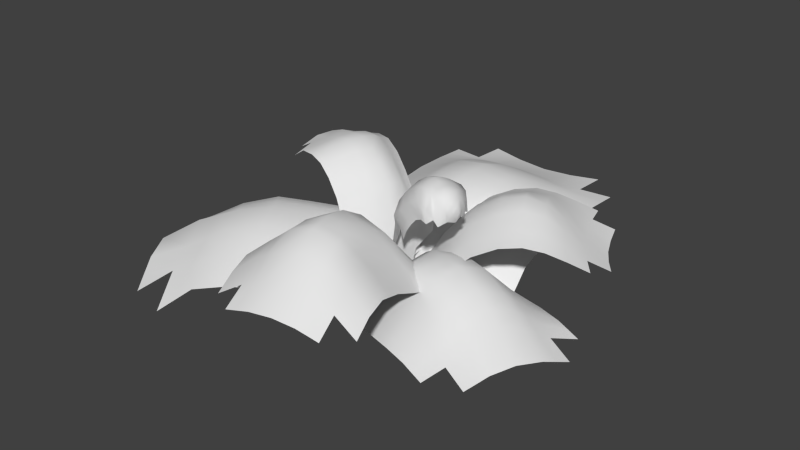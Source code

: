 # Source: obj_bush_01.blend  (saved by Blender 2.76.0; exported with 4.5.12 LTS)
import bpy
from mathutils import Matrix  # noqa: F401  (used for matrix-valued properties, if any)

bpy.ops.wm.read_factory_settings(use_empty=True)
scene = bpy.context.scene
scene.name = 'Scene'

# ---- collections
col_collection_5 = bpy.data.collections.new('Collection 5'); scene.collection.children.link(col_collection_5)

# ---- materials (node trees are filled in below, after node groups)
mat_mat_obj_bush_01 = bpy.data.materials.new('Mat_Obj_Bush_01')
mat_mat_obj_bush_01.alpha_threshold = 0.0
mat_mat_obj_bush_01.use_transparent_shadow = False
mat_mat_obj_bush_01.roughness = 0.5

# ---- material node trees

# ---- world
world_world = bpy.data.worlds.new('World'); scene.world = world_world
world_world.color = (0.05088, 0.05088, 0.05088)
world_world.use_sun_shadow = False
world_world.sun_shadow_jitter_overblur = 0.0
world_world.cycles.sampling_method = 'MANUAL'
world_world.cycles.sample_map_resolution = 256

# ---- meshes
me_plane = bpy.data.meshes.new('Plane')
me_plane.from_pydata([(0.0, -0.04506, -0.1025), (0.0, 1.793, 0.4252), (0.0, 0.6786, 0.7715), (0.5, 0.003734, 0.01024), (-0.5, 1.828, 0.4632), (-0.5, 0.003734, 0.06218), (0.5, 1.828, 0.4632), (0.0, 1.198, 0.6679), (0.0, 0.2614, 0.6113), (-0.5, 0.7582, 0.586), (0.5, 0.7582, 0.586), (0.5, 0.3354, 0.4569), (-0.5, 0.3354, 0.4738), (-0.5, 1.26, 0.554), (0.5, 1.26, 0.554), (-0.25, -0.03196, -0.008912), (0.25, 1.803, 0.4379), (0.0, 1.494, 0.5147), (0.0, 0.4587, 0.7296), (-0.75, 0.8344, 0.4525), (0.25, 0.7011, 0.7201), (0.25, -0.03196, -0.01498), (-0.25, 1.803, 0.4379), (0.0, 0.921, 0.7698), (0.0, 0.09865, 0.2801), (-0.25, 0.7011, 0.7201), (0.75, 0.8344, 0.4525), (0.5, 0.5384, 0.5428), (0.5, 0.1611, 0.2483), (0.25, 0.2817, 0.5653), (0.75, 0.4078, 0.3397), (-0.5, 0.5384, 0.5465), (-0.5, 0.1611, 0.3002), (-0.75, 0.4078, 0.3453), (-0.25, 0.2817, 0.5784), (-0.5, 1.543, 0.4779), (-0.5, 0.995, 0.6), (-0.75, 1.323, 0.4791), (-0.25, 1.215, 0.6353), (0.5, 1.543, 0.4779), (0.5, 0.995, 0.6), (0.25, 1.215, 0.6353), (0.75, 1.323, 0.4791), (0.75, 1.067, 0.4802), (0.25, 0.9413, 0.7233), (0.25, 1.507, 0.5031), (-0.25, 0.9413, 0.7233), (-0.75, 1.067, 0.4802), (-0.75, 1.592, 0.4664), (-0.25, 0.1155, 0.3313), (-0.75, 0.2236, 0.177), (-0.75, 0.6145, 0.409), (0.75, 0.2236, 0.1307), (0.25, 0.1155, 0.3155), (0.25, 0.4813, 0.676), (0.75, 0.6145, 0.409), (-0.25, 0.4813, 0.6809), (-0.25, 1.507, 0.5031), (0.75, 1.592, 0.4664), (0.05885, -0.003784, -0.05554), (1.365, -0.5995, 0.2854), (0.5539, -0.2954, 0.6673), (-0.06887, -0.3753, -0.03475), (1.552, -0.2555, 0.2166), (0.2556, 0.3352, -0.02887), (1.227, -0.9658, 0.2232), (0.9332, -0.4326, 0.5979), (0.2654, -0.1364, 0.5277), (0.7727, 0.03391, 0.4003), (0.4483, -0.6764, 0.4047), (0.1557, -0.5158, 0.2932), (0.4801, 0.1945, 0.2879), (1.139, -0.09994, 0.3775), (0.8146, -0.8102, 0.3785), (0.1493, 0.1697, 0.001585), (1.29, -0.7801, 0.2699), (1.151, -0.5056, 0.4465), (0.4002, -0.2168, 0.6242), (0.9078, 0.1868, 0.2417), (0.4888, -0.4803, 0.6047), (-0.01292, -0.1856, -0.07747), (1.453, -0.4249, 0.2638), (0.7289, -0.3655, 0.6752), (0.1566, -0.06325, 0.247), (0.651, -0.1251, 0.6022), (0.4213, -0.8786, 0.2442), (0.2946, -0.5977, 0.3632), (0.03809, -0.4407, 0.1398), (0.1988, -0.3207, 0.4702), (0.1261, -0.7166, 0.1478), (0.6189, 0.1126, 0.357), (0.3628, 0.2704, 0.133), (0.6127, 0.3488, 0.1426), (0.361, 0.03447, 0.4671), (1.346, -0.1719, 0.2726), (0.9435, -0.03471, 0.4184), (1.264, 0.05614, 0.2655), (1.026, -0.2612, 0.5292), (1.022, -0.8822, 0.2724), (0.6191, -0.745, 0.4197), (0.8638, -0.6164, 0.5363), (0.7775, -1.009, 0.2655), (0.5894, -0.9462, 0.2664), (0.6622, -0.5498, 0.6125), (1.078, -0.6905, 0.3892), (0.8244, -0.1947, 0.6111), (1.076, 0.1192, 0.2664), (1.462, -0.009857, 0.2317), (0.2494, 0.108, 0.2551), (0.4886, 0.4288, -0.01387), (0.7541, 0.2655, 0.1997), (0.001636, -0.6379, 0.0181), (0.08724, -0.2471, 0.2082), (0.3351, -0.4016, 0.5625), (0.2676, -0.8, 0.2051), (0.4973, -0.0465, 0.5591), (1.241, -0.3354, 0.3868), (0.9755, -1.075, 0.2369), (-0.003214, -0.05012, -0.1041), (-1.578, -0.9985, 0.3666), (-0.6232, -0.4234, 0.6717), (-0.2746, 0.2634, 0.02447), (-1.35, -1.445, 0.1916), (0.2129, -0.5036, 0.03197), (-1.836, -0.6802, 0.1723), (-1.068, -0.6913, 0.6449), (-0.2657, -0.2082, 0.5804), (-0.4335, -0.8928, 0.5727), (-0.9137, -0.149, 0.5363), (-0.551, 0.06803, 0.4438), (-0.0712, -0.6747, 0.4585), (-0.8637, -1.152, 0.5047), (-1.341, -0.418, 0.4806), (0.1145, -0.2711, -0.01269), (-1.709, -0.8093, 0.2708), (-1.322, -0.844, 0.5435), (-0.4348, -0.31, 0.6524), (-0.3698, -1.146, 0.4401), (-0.768, -0.2318, 0.6422), (-0.1386, 0.1421, -0.02832), (-1.457, -1.217, 0.341), (-0.8308, -0.5484, 0.6985), (-0.1263, -0.1243, 0.2732), (-0.5135, -0.6492, 0.6519), (-1.085, -0.04791, 0.4113), (-0.7255, -0.03487, 0.5031), (-0.4013, 0.1566, 0.2679), (-0.4078, -0.01812, 0.5495), (-0.7191, 0.1722, 0.3165), (-0.2451, -0.7794, 0.5356), (0.07812, -0.5848, 0.277), (-0.004279, -0.9262, 0.341), (-0.1542, -0.4329, 0.548), (-1.106, -1.298, 0.385), (-0.6363, -1.015, 0.5784), (-0.7883, -1.398, 0.395), (-0.9536, -0.9142, 0.6127), (-1.581, -0.5689, 0.3195), (-1.116, -0.2739, 0.5493), (-1.204, -0.5084, 0.5919), (-1.503, -0.2999, 0.3663), (-1.284, -0.1681, 0.4117), (-0.9729, -0.3584, 0.6636), (-1.452, -0.6669, 0.4466), (-0.7193, -0.7731, 0.6764), (-0.5694, -1.266, 0.4404), (-1.019, -1.537, 0.1948), (-0.0118, -0.3471, 0.3116), (0.1535, -0.8312, 0.1717), (-0.1814, -1.033, 0.4089), (-0.5613, 0.2672, 0.1463), (-0.264, 0.06326, 0.3077), (-0.5798, -0.1179, 0.6185), (-0.8962, 0.0655, 0.3802), (-0.3251, -0.5358, 0.6226), (-1.204, -1.065, 0.457), (-1.733, -0.4385, 0.166), (-0.01876, -0.04667, -0.09204), (1.281, 0.6352, 0.5592), (0.7547, 0.355, 0.9311), (0.217, -0.2772, 0.2443), (1.165, 0.9273, 0.581), (-0.05893, 0.2845, 0.2969), (1.456, 0.3736, 0.5769), (1.011, 0.4909, 0.7833), (0.4385, 0.1894, 0.7829), (0.6114, 0.634, 0.822), (0.9034, 0.08041, 0.8186), (0.5924, -0.08252, 0.6913), (0.302, 0.4719, 0.6986), (0.8827, 0.7776, 0.7368), (1.175, 0.2239, 0.7327), (-0.01146, 0.1327, 0.2076), (1.363, 0.5013, 0.5652), (1.139, 0.5596, 0.6577), (0.6083, 0.278, 0.9018), (0.5688, 0.7887, 0.784), (0.8263, 0.2161, 0.8938), (0.1246, -0.1491, 0.1677), (1.217, 0.7781, 0.5673), (0.8844, 0.4236, 0.8868), (0.2269, 0.07993, 0.512), (0.6799, 0.4927, 0.8943), (1.005, -0.04267, 0.7742), (0.7545, 0.002198, 0.7832), (0.393, -0.186, 0.4668), (0.5085, 0.04973, 0.7448), (0.6984, -0.2033, 0.6633), (0.4587, 0.5538, 0.7774), (0.1164, 0.3755, 0.5077), (0.2655, 0.6297, 0.6809), (0.3681, 0.3294, 0.76), (1.018, 0.8494, 0.6464), (0.7512, 0.7077, 0.8104), (0.8345, 0.9293, 0.7052), (0.9423, 0.6318, 0.7705), (1.31, 0.2957, 0.6424), (1.043, 0.1539, 0.8059), (1.088, 0.355, 0.7685), (1.272, 0.09868, 0.6991), (1.138, 0.02765, 0.7522), (0.9607, 0.2871, 0.8641), (1.219, 0.4246, 0.6526), (0.8149, 0.564, 0.8661), (0.7004, 0.8582, 0.7583), (0.9726, 1.003, 0.6425), (0.1676, 0.2255, 0.5213), (0.07952, 0.533, 0.5034), (0.4241, 0.7126, 0.7588), (0.4997, -0.3065, 0.4551), (0.3126, -0.05182, 0.517), (0.6741, 0.1362, 0.8504), (0.8605, -0.1186, 0.7497), (0.5344, 0.4162, 0.8673), (1.073, 0.7014, 0.6547), (1.41, 0.1719, 0.6364), (0.004676, -0.03746, -0.1255), (0.2557, -1.633, 0.6917), (0.1007, -0.9582, 1.078), (-0.3297, -0.1778, 0.1945), (0.605, -1.584, 0.6324), (0.3657, -0.05273, 0.1585), (-0.0931, -1.694, 0.6462), (0.1825, -1.299, 0.9715), (0.0631, -0.5856, 0.9299), (0.4383, -0.856, 0.785), (-0.2577, -0.9773, 0.828), (-0.2989, -0.5867, 0.6427), (0.3971, -0.4658, 0.6007), (0.5275, -1.244, 0.8389), (-0.1715, -1.349, 0.8398), (0.1917, -0.07527, 0.129), (0.08131, -1.662, 0.6816), (0.2287, -1.466, 0.842), (0.07941, -0.7797, 1.045), (0.6182, -0.8677, 0.6492), (-0.0772, -0.9716, 0.9982), (-0.1556, -0.1395, 0.1438), (0.4303, -1.607, 0.6745), (0.1355, -1.13, 1.06), (0.04196, -0.3518, 0.6419), (0.2719, -0.9167, 0.9921), (-0.426, -1.048, 0.7094), (-0.2826, -0.7805, 0.7454), (-0.3133, -0.3948, 0.4893), (-0.1149, -0.5988, 0.8538), (-0.4651, -0.6665, 0.5561), (0.4126, -0.6552, 0.6915), (0.3839, -0.276, 0.4534), (0.5783, -0.4823, 0.4853), (0.2327, -0.5365, 0.8277), (0.5706, -1.409, 0.7294), (0.4785, -1.057, 0.8553), (0.7038, -1.241, 0.6893), (0.3554, -1.269, 0.929), (-0.1284, -1.515, 0.7304), (-0.2192, -1.169, 0.8744), (0.006083, -1.323, 0.9322), (-0.3443, -1.401, 0.6967), (-0.3896, -1.229, 0.7346), (-0.04073, -1.153, 1.008), (0.04988, -1.488, 0.8039), (0.3085, -1.098, 1.004), (0.6572, -1.062, 0.7096), (0.7492, -1.408, 0.6143), (0.213, -0.3133, 0.5747), (0.5625, -0.2733, 0.3069), (0.5927, -0.6674, 0.557), (-0.4806, -0.4655, 0.3981), (-0.1356, -0.3705, 0.5871), (-0.09924, -0.7895, 0.955), (-0.4498, -0.8567, 0.6414), (0.2496, -0.7333, 0.9453), (0.3995, -1.436, 0.8045), (-0.2984, -1.571, 0.6283), (-0.02415, -0.07593, 0.07287), (-0.9274, 0.1967, 1.034), (-0.3797, 0.03136, 1.093), (0.001653, 0.1353, 0.3434), (-1.018, -0.04391, 0.9586), (-0.1223, -0.3143, 0.409), (-0.8952, 0.4045, 0.9482), (-0.6349, 0.1084, 1.124), (-0.1747, -0.0305, 0.9022), (-0.4929, -0.2025, 1.066), (-0.3754, 0.2364, 0.9952), (-0.1679, 0.1732, 0.7759), (-0.2852, -0.2652, 0.8577), (-0.7397, -0.128, 1.079), (-0.6248, 0.3062, 1.061), (-0.06765, -0.1968, 0.351), (-0.9004, 0.3115, 0.9902), (-0.7803, 0.1523, 1.095), (-0.2717, -0.001237, 1.017), (-0.5674, -0.314, 1.038), (-0.3567, 0.1524, 1.052), (0.002347, 0.04177, 0.3255), (-0.969, 0.0752, 1.024), (-0.4988, 0.06729, 1.141), (-0.09476, -0.05462, 0.6377), (-0.4278, -0.08813, 1.094), (-0.3957, 0.3362, 0.9642), (-0.2671, 0.2041, 0.8857), (-0.08261, 0.1467, 0.5872), (-0.1513, 0.08903, 0.8626), (-0.1861, 0.273, 0.7208), (-0.3849, -0.2351, 0.9776), (-0.1996, -0.291, 0.6354), (-0.3578, -0.3773, 0.8457), (-0.2218, -0.1503, 0.8817), (-0.8784, -0.08617, 1.037), (-0.6092, -0.1674, 1.105), (-0.8074, -0.2416, 1.046), (-0.6802, -0.01197, 1.115), (-0.7649, 0.3457, 1.002), (-0.4924, 0.2702, 1.069), (-0.6122, 0.2232, 1.104), (-0.6358, 0.4086, 1.021), (-0.5102, 0.3708, 1.025), (-0.4754, 0.1868, 1.119), (-0.7579, 0.2629, 1.053), (-0.5458, -0.05251, 1.138), (-0.6819, -0.2795, 1.061), (-0.9395, -0.2017, 0.9587), (-0.1401, -0.175, 0.6463), (-0.2673, -0.4046, 0.6483), (-0.4594, -0.3466, 0.9637), (-0.09566, 0.2457, 0.5427), (-0.07085, 0.06235, 0.6185), (-0.2485, 0.1201, 0.9735), (-0.2877, 0.3036, 0.8526), (-0.3198, -0.1207, 1.002), (-0.8238, 0.03137, 1.058), (-0.7678, 0.4485, 0.9394), (-0.2427, -0.1586, 0.1677), (-0.005895, -1.678, 0.6639), (-0.1674, -0.9744, 0.9131), (-0.2069, -0.5927, 0.7482), (-0.0827, -1.336, 0.886), (-0.1299, -1.161, 0.9414), (-0.03927, -1.502, 0.7671), (-0.2244, -0.3827, 0.5382), (-0.1909, -0.785, 0.8502), (0.5176, -1.595, 0.6535), (0.3551, -0.8863, 0.8885), (0.3149, -0.5011, 0.7142), (0.4415, -1.257, 0.884), (0.2787, -0.064, 0.1464), (0.3935, -1.078, 0.9295), (0.2985, -0.2946, 0.5141), (0.3311, -0.6942, 0.8184), (0.485, -1.423, 0.767), (0.1181, -1.044, 1.069), (0.4584, -0.9564, 0.8202), (-0.2384, -1.073, 0.8512), (-0.4078, -1.139, 0.722), (-0.05896, -1.062, 1.003), (0.2902, -1.008, 0.9979), (0.6377, -0.965, 0.6794), (-0.1487, -1.068, 0.9272), (0.3743, -0.982, 0.909), (0.07126, -0.6827, 0.9872), (-0.2908, -0.6836, 0.694), (0.4048, -0.5605, 0.6461), (0.5855, -0.5748, 0.5211), (-0.1071, -0.6942, 0.9044), (-0.4575, -0.7616, 0.5987), (0.2412, -0.6349, 0.8865), (-0.1989, -0.6889, 0.7992), (0.323, -0.5977, 0.7663), (1.042, -0.4691, 0.5222), (1.243, -0.1359, 0.325), (0.9182, -0.8462, 0.3254), (0.9711, -0.6534, 0.4628), (1.363, 0.02314, 0.2486), (1.133, -0.2983, 0.458), (0.8765, -1.042, 0.2512), (0.6414, -0.3305, 0.6713), (0.8581, -0.0004011, 0.4094), (0.5337, -0.7107, 0.4122), (0.5053, -0.9124, 0.2553), (0.5755, -0.515, 0.6086), (0.7377, -0.1599, 0.6067), (0.9919, 0.153, 0.254), (1.502, -0.3402, 0.2402), (0.7118, -0.04561, 0.5012), (0.4205, 0.1145, 0.3775), (1.083, -0.1806, 0.4533), (0.2024, 0.2524, 0.008714), (0.8839, -0.1147, 0.5148), (0.3061, 0.1892, 0.2027), (0.5581, 0.03303, 0.4581), (1.293, -0.2537, 0.3297), (1.188, -0.2171, 0.3915), (0.7979, -0.08016, 0.508), (-0.0409, -0.2804, -0.05429), (1.259, -0.8729, 0.2465), (0.4685, -0.5783, 0.5047), (0.1772, -0.4182, 0.3817), (0.8392, -0.7133, 0.4574), (0.6407, -0.6474, 0.5161), (1.05, -0.7864, 0.3308), (0.06267, -0.3439, 0.1693), (0.3148, -0.4997, 0.4628), (0.9446, -0.7498, 0.3941), (0.5546, -0.6129, 0.5104), (0.375, -0.01411, 0.02759), (0.375, 1.815, 0.4506), (0.375, 0.7297, 0.6531), (0.375, 0.3085, 0.5111), (0.375, 1.238, 0.5947), (0.375, 0.9681, 0.6616), (0.375, 1.525, 0.4905), (0.375, 0.1383, 0.2929), (0.375, 0.5098, 0.6094), (0.0, 0.7998, 0.7707), (-0.5, 0.8766, 0.593), (0.5, 0.8766, 0.593), (0.75, 0.9509, 0.4664), (0.25, 0.8212, 0.7217), (-0.25, 0.8212, 0.7217), (-0.75, 0.9509, 0.4664), (0.375, 0.8489, 0.6573), (-0.375, 1.815, 0.4506), (-0.375, 0.7297, 0.6531), (-0.375, 0.3085, 0.5261), (-0.375, 1.238, 0.5947), (-0.375, -0.01411, 0.05329), (-0.375, 0.9681, 0.6616), (-0.375, 0.1383, 0.3287), (-0.375, 0.5098, 0.6137), (-0.375, 1.525, 0.4905), (-0.375, 0.8489, 0.6573), (0.0, 1.346, 0.5913), (-0.5, 1.402, 0.5159), (0.5, 1.402, 0.5159), (0.25, 1.361, 0.5692), (-0.75, 1.457, 0.4728), (-0.25, 1.361, 0.5692), (0.75, 1.457, 0.4728), (0.375, 1.381, 0.5426), (-0.375, 1.381, 0.5426), (0.0, 0.3601, 0.6704), (0.5, 0.4369, 0.4998), (-0.5, 0.4369, 0.5102), (-0.75, 0.5112, 0.3771), (0.25, 0.3815, 0.6206), (0.75, 0.5112, 0.3743), (-0.25, 0.3815, 0.6296), (0.375, 0.4092, 0.5602), (-0.375, 0.4092, 0.5699), (-1.644, -0.9039, 0.3187), (-0.6956, -0.3276, 0.657), (-0.3368, -0.1132, 0.565), (-1.136, -0.5998, 0.6184), (-0.0709, 0.04598, -0.0893), (-0.9019, -0.4534, 0.6811), (-1.387, -0.7555, 0.495), (-0.1952, -0.0305, 0.2782), (-0.5073, -0.2139, 0.6354), (-1.404, -1.331, 0.2663), (-0.4735, -0.771, 0.6123), (-0.1127, -0.5538, 0.5033), (-0.9086, -1.033, 0.5587), (0.1637, -0.3873, 0.039), (-0.6778, -0.894, 0.6274), (0.03316, -0.466, 0.3076), (-0.2851, -0.6576, 0.5791), (-1.155, -1.181, 0.421), (-1.195, -0.7677, 0.5942), (-0.9846, -1.225, 0.4448), (-1.461, -0.4934, 0.4), (-1.328, -0.5876, 0.5192), (-0.9034, -1.468, 0.2949), (-1.079, -0.9896, 0.5348), (-1.618, -0.3692, 0.2662), (-1.262, -0.6777, 0.5567), (-1.032, -1.107, 0.4898), (-0.727, -0.4859, 0.6851), (-0.5349, -0.9539, 0.5755), (-1.015, -0.2115, 0.5428), (-1.184, -0.108, 0.4115), (-0.8704, -0.2951, 0.6529), (-0.6164, -0.7111, 0.6641), (-0.4696, -1.206, 0.4402), (-0.7987, -0.3905, 0.669), (-0.5756, -0.8325, 0.6198), (-0.008388, -0.06982, -0.02004), (0.6192, -0.269, 0.927), (0.2988, -0.188, 1.139), (0.0709, -0.2455, 0.549), (0.1766, 0.0503, 0.5932), (0.5193, -0.2728, 1.166), (0.1217, -0.1199, 0.9696), (0.3966, -0.01503, 1.058), (0.2865, -0.3662, 1.003), (0.1066, -0.2988, 0.83), (0.2175, 0.05387, 0.8782), (0.5903, -0.1117, 1.025), (0.4955, -0.4352, 1.038), (0.038, 0.03417, 0.4114), (0.5618, -0.3902, 0.9218), (0.6226, -0.316, 1.116), (0.2055, -0.1521, 1.071), (0.4912, -0.05544, 0.9352), (0.2705, -0.2935, 1.083), (-0.03282, -0.1727, 0.3777), (0.1464, -0.06846, 0.9527), (0.4017, -0.2276, 1.181), (0.05262, -0.09329, 0.7352), (0.3492, -0.08555, 1.107), (0.3588, -0.3702, 0.9008), (0.1947, -0.3314, 0.9165), (0.1333, -0.257, 0.7157), (0.0932, -0.224, 0.9152), (0.2458, -0.3267, 0.7662), (0.3033, 0.02087, 0.9814), (0.2167, 0.009837, 0.7238), (0.4098, -0.02412, 0.8586), (0.1712, -0.01706, 0.917), (0.608, -0.1551, 0.9188), (0.4975, -0.05385, 1.093), (0.5844, -0.0913, 0.9286), (0.5672, -0.1677, 1.124), (0.5433, -0.2211, 1.159), (0.3848, -0.404, 1.066), (0.4917, -0.3729, 1.132), (0.4882, -0.42, 0.9323), (0.4205, -0.3939, 0.9345), (0.3732, -0.3317, 1.143), (0.6112, -0.3795, 1.039), (0.4512, -0.1248, 1.146), (0.5357, -0.07254, 0.9413), (0.1028, 0.008642, 0.709), (0.3747, -0.0106, 0.7799), (0.4493, -0.0393, 0.9056), (0.197, -0.3079, 0.6677), (0.03169, -0.1955, 0.7031), (0.177, -0.2578, 1.013), (0.3006, -0.3478, 0.8391), (0.2559, -0.04964, 1.025), (0.6435, -0.2063, 1.042), (0.5758, -0.2955, 1.156), (0.5807, -0.1498, 0.952), (0.523, -0.3896, 0.9611), (0.5618, -0.3869, 1.095), (0.01481, -0.01782, 0.148), (0.6207, -0.1845, 1.08), (0.6196, -0.2679, 0.9272), (0.4605, -0.2502, 1.174), (0.5539, -0.07798, 1.073), (0.4413, -0.4238, 1.056), (0.4544, -0.4069, 0.9334), (0.4325, -0.3523, 1.137), (0.5092, -0.1471, 1.136), (0.5601, -0.08192, 0.9343), (0.6796, -0.3183, 1.036), (0.324, -0.1368, 1.132), (0.4265, -0.1762, 1.172), (0.6045, -0.3431, 0.9536), (0.6194, -0.2101, 0.9586), (0.07661, -0.0416, 0.7308), (0.2307, -0.1009, 1.057), (0.6297, -0.2514, 1.102), (0.6194, -0.2685, 0.9271), (0.5985, -0.2433, 1.143), (0.4849, -0.1987, 1.164), (0.6497, -0.2501, 1.007), (0.2847, -0.2408, 1.113), (0.1074, -0.1719, 0.945), (0.5055, -0.3228, 1.155), (-0.02396, -0.121, 0.1284), (0.3875, -0.2796, 1.165), (0.6116, -0.3548, 1.094), (0.03821, -0.1442, 0.7203), (0.1913, -0.205, 1.045), (0.5696, -0.3414, 1.144), (0.4465, -0.3012, 1.158), (0.6347, -0.3279, 0.9965), (0.6609, -0.3194, 1.077), (0.61, -0.3618, 0.9985), (0.6315, -0.2082, 1.003), (0.6426, -0.2514, 1.058), (0.6297, -0.3429, 1.05)], [], [(57, 17, 1, 22), (56, 18, 2, 25), (434, 27, 10, 428), (433, 28, 11, 429), (51, 31, 9, 19), (50, 32, 12, 33), (49, 24, 8, 34), (47, 36, 13, 37), (46, 23, 7, 38), (432, 39, 6, 427), (431, 40, 14, 430), (40, 43, 42, 14), (437, 438, 43, 40), (23, 44, 41, 7), (435, 439, 44, 23), (442, 437, 40, 431), (17, 45, 16, 1), (453, 456, 45, 17), (460, 455, 39, 432), (448, 46, 38, 446), (452, 440, 46, 448), (440, 435, 23, 46), (441, 436, 36, 47), (457, 454, 35, 48), (449, 49, 34, 445), (447, 15, 49, 449), (15, 0, 24, 49), (465, 464, 31, 51), (28, 52, 30, 11), (24, 53, 29, 8), (0, 21, 53, 24), (426, 3, 28, 433), (18, 54, 20, 2), (462, 466, 54, 18), (469, 463, 27, 434), (27, 55, 26, 10), (463, 467, 55, 27), (450, 56, 25, 444), (470, 468, 56, 450), (468, 462, 18, 56), (451, 57, 22, 443), (461, 458, 57, 451), (458, 453, 17, 57), (455, 459, 58, 39), (116, 76, 60, 81), (115, 77, 61, 84), (423, 86, 69, 417), (422, 87, 70, 418), (110, 90, 68, 78), (109, 91, 71, 92), (108, 83, 67, 93), (106, 95, 72, 96), (105, 82, 66, 97), (421, 98, 65, 416), (420, 99, 73, 419), (99, 102, 101, 73), (399, 400, 102, 99), (82, 103, 100, 66), (397, 401, 103, 82), (425, 399, 99, 420), (76, 104, 75, 60), (390, 393, 104, 76), (424, 392, 98, 421), (409, 105, 97, 407), (414, 402, 105, 409), (402, 397, 82, 105), (403, 398, 95, 106), (394, 391, 94, 107), (410, 108, 93, 406), (408, 74, 108, 410), (74, 59, 83, 108), (92, 71, 90, 110), (87, 111, 89, 70), (83, 112, 88, 67), (59, 80, 112, 83), (415, 62, 87, 422), (77, 113, 79, 61), (67, 88, 113, 77), (418, 70, 86, 423), (86, 114, 85, 69), (70, 89, 114, 86), (411, 115, 84, 405), (406, 93, 115, 411), (93, 67, 77, 115), (412, 116, 81, 404), (413, 395, 116, 412), (395, 390, 76, 116), (392, 396, 117, 98), (175, 135, 119, 140), (174, 136, 120, 143), (172, 145, 128, 138), (171, 146, 129, 147), (169, 149, 127, 137), (168, 150, 130, 151), (167, 142, 126, 152), (165, 154, 131, 155), (164, 141, 125, 156), (163, 157, 124, 134), (162, 158, 132, 159), (158, 161, 160, 132), (500, 501, 161, 158), (476, 162, 159, 474), (505, 502, 162, 476), (502, 500, 158, 162), (477, 163, 134, 471), (496, 492, 163, 477), (492, 491, 157, 163), (485, 164, 156, 483), (506, 503, 164, 485), (503, 498, 141, 164), (504, 499, 154, 165), (493, 490, 153, 166), (486, 167, 152, 482), (484, 133, 167, 486), (133, 118, 142, 167), (151, 130, 149, 169), (146, 170, 148, 129), (478, 171, 147, 473), (475, 139, 171, 478), (139, 121, 146, 171), (479, 172, 138, 472), (473, 147, 172, 479), (147, 129, 145, 172), (145, 173, 144, 128), (129, 148, 173, 145), (487, 174, 143, 481), (482, 152, 174, 487), (152, 126, 136, 174), (488, 175, 140, 480), (497, 494, 175, 488), (494, 489, 135, 175), (491, 495, 176, 157), (234, 194, 178, 199), (233, 195, 179, 202), (231, 204, 187, 197), (230, 205, 188, 206), (228, 208, 186, 196), (227, 209, 189, 210), (226, 201, 185, 211), (224, 213, 190, 214), (223, 200, 184, 215), (222, 216, 183, 193), (221, 217, 191, 218), (217, 220, 219, 191), (187, 203, 220, 217), (200, 221, 218, 184), (179, 197, 221, 200), (197, 187, 217, 221), (194, 222, 193, 178), (184, 218, 222, 194), (218, 191, 216, 222), (213, 223, 215, 190), (186, 202, 223, 213), (202, 179, 200, 223), (196, 186, 213, 224), (214, 190, 212, 225), (209, 226, 211, 189), (182, 192, 226, 209), (192, 177, 201, 226), (210, 189, 208, 228), (205, 229, 207, 188), (201, 230, 206, 185), (177, 198, 230, 201), (198, 180, 205, 230), (195, 231, 197, 179), (185, 206, 231, 195), (206, 188, 204, 231), (204, 232, 203, 187), (188, 207, 232, 204), (208, 233, 202, 186), (189, 211, 233, 208), (211, 185, 195, 233), (212, 234, 199, 181), (190, 215, 234, 212), (215, 184, 194, 234), (191, 219, 235, 216), (293, 253, 237, 258), (292, 254, 238, 261), (362, 263, 246, 356), (361, 264, 247, 357), (287, 267, 245, 255), (286, 268, 248, 269), (285, 260, 244, 270), (283, 272, 249, 273), (282, 259, 243, 274), (360, 275, 242, 355), (359, 276, 250, 358), (276, 279, 278, 250), (374, 375, 279, 276), (259, 280, 277, 243), (372, 376, 280, 259), (379, 374, 276, 359), (253, 281, 252, 237), (243, 277, 281, 253), (358, 250, 275, 360), (368, 282, 274, 366), (380, 377, 282, 368), (377, 372, 259, 282), (378, 373, 272, 283), (273, 249, 271, 284), (369, 285, 270, 365), (367, 251, 285, 369), (251, 236, 260, 285), (384, 383, 267, 287), (264, 288, 266, 247), (260, 289, 265, 244), (236, 257, 289, 260), (354, 239, 264, 361), (254, 290, 256, 238), (381, 385, 290, 254), (388, 382, 263, 362), (263, 291, 262, 246), (382, 386, 291, 263), (370, 292, 261, 364), (389, 387, 292, 370), (387, 381, 254, 292), (371, 293, 258, 363), (366, 274, 293, 371), (274, 243, 253, 293), (250, 278, 294, 275), (352, 312, 296, 317), (351, 313, 297, 320), (349, 322, 305, 315), (348, 323, 306, 324), (346, 326, 304, 314), (345, 327, 307, 328), (344, 319, 303, 329), (342, 331, 308, 332), (341, 318, 302, 333), (340, 334, 301, 311), (339, 335, 309, 336), (335, 338, 337, 309), (305, 321, 338, 335), (318, 339, 336, 302), (297, 315, 339, 318), (315, 305, 335, 339), (312, 340, 311, 296), (302, 336, 340, 312), (336, 309, 334, 340), (331, 341, 333, 308), (304, 320, 341, 331), (320, 297, 318, 341), (314, 304, 331, 342), (332, 308, 330, 343), (327, 344, 329, 307), (300, 310, 344, 327), (310, 295, 319, 344), (328, 307, 326, 346), (323, 347, 325, 306), (319, 348, 324, 303), (295, 316, 348, 319), (316, 298, 323, 348), (313, 349, 315, 297), (303, 324, 349, 313), (324, 306, 322, 349), (322, 350, 321, 305), (306, 325, 350, 322), (326, 351, 320, 304), (307, 329, 351, 326), (329, 303, 313, 351), (330, 352, 317, 299), (308, 333, 352, 330), (333, 302, 312, 352), (309, 337, 353, 334), (385, 388, 362, 290), (257, 354, 361, 289), (277, 358, 360, 281), (376, 379, 359, 280), (280, 359, 358, 277), (281, 360, 355, 252), (289, 361, 357, 265), (290, 362, 356, 256), (249, 366, 371, 271), (271, 371, 363, 240), (383, 389, 370, 267), (267, 370, 364, 245), (241, 367, 369, 268), (268, 369, 365, 248), (373, 380, 368, 272), (272, 368, 366, 249), (245, 364, 380, 373), (256, 356, 379, 376), (255, 245, 373, 378), (261, 238, 372, 377), (364, 261, 377, 380), (356, 246, 374, 379), (238, 256, 376, 372), (246, 262, 375, 374), (248, 365, 389, 383), (265, 357, 388, 385), (270, 244, 381, 387), (365, 270, 387, 389), (247, 266, 386, 382), (357, 247, 382, 388), (244, 265, 385, 381), (269, 248, 383, 384), (73, 101, 396, 392), (97, 66, 390, 395), (407, 97, 395, 413), (96, 72, 391, 394), (419, 73, 392, 424), (66, 100, 393, 390), (78, 68, 398, 403), (84, 61, 397, 402), (405, 84, 402, 414), (417, 69, 399, 425), (61, 79, 401, 397), (69, 85, 400, 399), (68, 405, 414, 398), (72, 407, 413, 391), (391, 413, 412, 94), (94, 412, 404, 63), (71, 406, 411, 90), (90, 411, 405, 68), (64, 408, 410, 91), (91, 410, 406, 71), (398, 414, 409, 95), (95, 409, 407, 72), (79, 417, 425, 401), (100, 419, 424, 393), (88, 418, 423, 113), (80, 415, 422, 112), (393, 424, 421, 104), (401, 425, 420, 103), (103, 420, 419, 100), (104, 421, 416, 75), (112, 422, 418, 88), (113, 423, 417, 79), (466, 469, 434, 54), (21, 426, 433, 53), (456, 460, 432, 45), (439, 442, 431, 44), (44, 431, 430, 41), (45, 432, 427, 16), (53, 433, 429, 29), (54, 434, 428, 20), (20, 428, 442, 439), (19, 9, 436, 441), (25, 2, 435, 440), (444, 25, 440, 452), (428, 10, 437, 442), (2, 20, 439, 435), (10, 26, 438, 437), (9, 444, 452, 436), (454, 461, 451, 35), (35, 451, 443, 4), (464, 470, 450, 31), (31, 450, 444, 9), (5, 447, 449, 32), (32, 449, 445, 12), (436, 452, 448, 36), (36, 448, 446, 13), (13, 446, 461, 454), (41, 430, 460, 456), (14, 42, 459, 455), (38, 7, 453, 458), (446, 38, 458, 461), (37, 13, 454, 457), (430, 14, 455, 460), (7, 41, 456, 453), (12, 445, 470, 464), (29, 429, 469, 466), (34, 8, 462, 468), (445, 34, 468, 470), (11, 30, 467, 463), (429, 11, 463, 469), (8, 29, 466, 462), (33, 12, 464, 465), (126, 473, 479, 136), (136, 479, 472, 120), (118, 475, 478, 142), (142, 478, 473, 126), (489, 496, 477, 135), (135, 477, 471, 119), (498, 505, 476, 141), (141, 476, 474, 125), (490, 497, 488, 153), (153, 488, 480, 122), (130, 482, 487, 149), (149, 487, 481, 127), (123, 484, 486, 150), (150, 486, 482, 130), (499, 506, 485, 154), (154, 485, 483, 131), (131, 483, 497, 490), (125, 474, 496, 489), (132, 160, 495, 491), (156, 125, 489, 494), (483, 156, 494, 497), (155, 131, 490, 493), (159, 132, 491, 492), (474, 159, 492, 496), (127, 481, 506, 499), (120, 472, 505, 498), (137, 127, 499, 504), (143, 120, 498, 503), (481, 143, 503, 506), (138, 128, 500, 502), (472, 138, 502, 505), (128, 144, 501, 500), (601, 602, 587, 580), (582, 523, 509, 577), (558, 532, 515, 525), (557, 533, 516, 534), (555, 536, 514, 524), (554, 537, 517, 538), (581, 529, 513, 527), (575, 570, 518, 542), (586, 569, 512, 544), (573, 571, 519, 546), (571, 572, 547, 519), (515, 531, 548, 545), (597, 573, 546, 590), (588, 525, 549, 592), (525, 515, 545, 549), (576, 598, 579, 508), (596, 565, 550, 593), (540, 561, 601, 580), (570, 574, 543, 518), (514, 530, 551, 541), (577, 509, 528, 578), (524, 514, 541, 552), (537, 553, 539, 517), (511, 520, 553, 537), (566, 507, 529, 581), (538, 517, 536, 555), (533, 556, 535, 516), (594, 557, 534, 589), (591, 526, 557, 594), (526, 510, 533, 557), (595, 558, 525, 588), (589, 534, 558, 595), (534, 516, 532, 558), (532, 559, 531, 515), (516, 535, 559, 532), (536, 560, 530, 514), (517, 539, 560, 536), (527, 513, 523, 582), (563, 567, 561, 540), (585, 562, 522, 583), (519, 547, 564), (544, 512, 562, 585), (518, 543, 567, 563), (580, 587, 584, 568), (546, 519, 564, 565), (590, 546, 565, 596), (541, 551, 574, 570), (592, 549, 573, 597), (545, 548, 572, 571), (549, 545, 571, 573), (578, 528, 569, 586), (552, 541, 570, 575), (542, 518, 563), (603, 600, 579, 598), (550, 521, 579, 600), (602, 599, 576, 587), (587, 576, 508, 584), (565, 564, 521, 550), (551, 578, 586, 574), (543, 544, 585, 567), (567, 585, 583, 561), (539, 527, 582, 560), (520, 566, 581, 553), (530, 577, 578, 551), (574, 586, 544, 543), (553, 581, 527, 539), (560, 582, 577, 530), (599, 603, 598, 576), (528, 592, 597, 569), (512, 590, 596, 562), (513, 589, 595, 523), (523, 595, 588, 509), (507, 591, 594, 529), (529, 594, 589, 513), (562, 596, 593, 522), (509, 588, 592, 528), (569, 597, 590, 512), (522, 593, 603, 599), (583, 522, 599, 602), (593, 550, 600, 603), (561, 583, 602, 601)])
me_plane.polygons.foreach_set('use_smooth', [True] * 481)
_uv = me_plane.uv_layers.new(name='UVMap')
_uv.uv.foreach_set('vector', [0.375, 0.8749, 0.5, 0.8749, 0.5, 0.9999, 0.375, 0.9999, 0.375, 0.375, 0.5, 0.375, 0.5, 0.5, 0.375, 0.5, 0.6875, 0.375, 0.75, 0.375, 0.75, 0.5, 0.6875, 0.5, 0.6875, 0.1251, 0.75, 0.1251, 0.75, 0.25, 0.6875, 0.25, 0.1251, 0.375, 0.2501, 0.375, 0.2501, 0.5, 0.1251, 0.5, 0.1251, 0.1251, 0.2501, 0.1251, 0.2501, 0.25, 0.1251, 0.25, 0.375, 0.1251, 0.5, 0.1251, 0.5, 0.25, 0.375, 0.25, 0.1251, 0.625, 0.2501, 0.625, 0.2501, 0.75, 0.1251, 0.75, 0.375, 0.625, 0.5, 0.625, 0.5, 0.75, 0.375, 0.75, 0.6875, 0.8749, 0.75, 0.8749, 0.75, 0.9999, 0.6875, 0.9999, 0.6875, 0.625, 0.75, 0.625, 0.75, 0.75, 0.6875, 0.75, 0.75, 0.625, 0.8749, 0.625, 0.8749, 0.75, 0.75, 0.75, 0.75, 0.5625, 0.8749, 0.5625, 0.8749, 0.625, 0.75, 0.625, 0.5, 0.625, 0.625, 0.625, 0.625, 0.75, 0.5, 0.75, 0.5, 0.5625, 0.625, 0.5625, 0.625, 0.625, 0.5, 0.625, 0.6875, 0.5625, 0.75, 0.5625, 0.75, 0.625, 0.6875, 0.625, 0.5, 0.8749, 0.625, 0.8749, 0.625, 0.9999, 0.5, 0.9999, 0.5, 0.8124, 0.625, 0.8124, 0.625, 0.8749, 0.5, 0.8749, 0.6875, 0.8124, 0.75, 0.8124, 0.75, 0.8749, 0.6875, 0.8749, 0.3125, 0.625, 0.375, 0.625, 0.375, 0.75, 0.3125, 0.75, 0.3125, 0.5625, 0.375, 0.5625, 0.375, 0.625, 0.3125, 0.625, 0.375, 0.5625, 0.5, 0.5625, 0.5, 0.625, 0.375, 0.625, 0.1251, 0.5625, 0.2501, 0.5625, 0.2501, 0.625, 0.1251, 0.625, 0.1251, 0.8124, 0.2501, 0.8124, 0.2501, 0.8749, 0.1251, 0.8749, 0.3125, 0.1251, 0.375, 0.1251, 0.375, 0.25, 0.3125, 0.25, 0.3125, 9.998e-05, 0.375, 9.998e-05, 0.375, 0.1251, 0.3125, 0.1251, 0.375, 9.998e-05, 0.5, 9.998e-05, 0.5, 0.1251, 0.375, 0.1251, 0.1251, 0.3125, 0.2501, 0.3125, 0.2501, 0.375, 0.1251, 0.375, 0.75, 0.1251, 0.8749, 0.1251, 0.8749, 0.25, 0.75, 0.25, 0.5, 0.1251, 0.625, 0.1251, 0.625, 0.25, 0.5, 0.25, 0.5, 9.998e-05, 0.625, 9.998e-05, 0.625, 0.1251, 0.5, 0.1251, 0.6875, 9.998e-05, 0.75, 9.998e-05, 0.75, 0.1251, 0.6875, 0.1251, 0.5, 0.375, 0.625, 0.375, 0.625, 0.5, 0.5, 0.5, 0.5, 0.3125, 0.625, 0.3125, 0.625, 0.375, 0.5, 0.375, 0.6875, 0.3125, 0.75, 0.3125, 0.75, 0.375, 0.6875, 0.375, 0.75, 0.375, 0.8749, 0.375, 0.8749, 0.5, 0.75, 0.5, 0.75, 0.3125, 0.8749, 0.3125, 0.8749, 0.375, 0.75, 0.375, 0.3125, 0.375, 0.375, 0.375, 0.375, 0.5, 0.3125, 0.5, 0.3125, 0.3125, 0.375, 0.3125, 0.375, 0.375, 0.3125, 0.375, 0.375, 0.3125, 0.5, 0.3125, 0.5, 0.375, 0.375, 0.375, 0.3125, 0.8749, 0.375, 0.8749, 0.375, 0.9999, 0.3125, 0.9999, 0.3125, 0.8124, 0.375, 0.8124, 0.375, 0.8749, 0.3125, 0.8749, 0.375, 0.8124, 0.5, 0.8124, 0.5, 0.8749, 0.375, 0.8749, 0.75, 0.8124, 0.8749, 0.8124, 0.8749, 0.8749, 0.75, 0.8749, 0.375, 0.8749, 0.5, 0.8749, 0.5, 0.9999, 0.375, 0.9999, 0.375, 0.375, 0.5, 0.375, 0.5, 0.5, 0.375, 0.5, 0.6875, 0.375, 0.75, 0.375, 0.75, 0.5, 0.6875, 0.5, 0.6875, 0.1251, 0.75, 0.1251, 0.75, 0.25, 0.6875, 0.25, 0.1251, 0.375, 0.2501, 0.375, 0.2501, 0.5, 0.1251, 0.5, 0.1251, 0.1251, 0.2501, 0.1251, 0.2501, 0.25, 0.1251, 0.25, 0.375, 0.1251, 0.5, 0.1251, 0.5, 0.25, 0.375, 0.25, 0.1251, 0.625, 0.2501, 0.625, 0.2501, 0.75, 0.1251, 0.75, 0.375, 0.625, 0.5, 0.625, 0.5, 0.75, 0.375, 0.75, 0.6875, 0.8749, 0.75, 0.8749, 0.75, 0.9999, 0.6875, 0.9999, 0.6875, 0.625, 0.75, 0.625, 0.75, 0.75, 0.6875, 0.75, 0.75, 0.625, 0.8749, 0.625, 0.8749, 0.75, 0.75, 0.75, 0.75, 0.5625, 0.8749, 0.5625, 0.8749, 0.625, 0.75, 0.625, 0.5, 0.625, 0.625, 0.625, 0.625, 0.75, 0.5, 0.75, 0.5, 0.5625, 0.625, 0.5625, 0.625, 0.625, 0.5, 0.625, 0.6875, 0.5625, 0.75, 0.5625, 0.75, 0.625, 0.6875, 0.625, 0.5, 0.8749, 0.625, 0.8749, 0.625, 0.9999, 0.5, 0.9999, 0.5, 0.8124, 0.625, 0.8124, 0.625, 0.8749, 0.5, 0.8749, 0.6875, 0.8124, 0.75, 0.8124, 0.75, 0.8749, 0.6875, 0.8749, 0.3125, 0.625, 0.375, 0.625, 0.375, 0.75, 0.3125, 0.75, 0.3125, 0.5625, 0.375, 0.5625, 0.375, 0.625, 0.3125, 0.625, 0.375, 0.5625, 0.5, 0.5625, 0.5, 0.625, 0.375, 0.625, 0.1251, 0.5625, 0.2501, 0.5625, 0.2501, 0.625, 0.1251, 0.625, 0.1251, 0.8124, 0.2501, 0.8124, 0.2501, 0.8749, 0.1251, 0.8749, 0.3125, 0.1251, 0.375, 0.1251, 0.375, 0.25, 0.3125, 0.25, 0.3125, 9.998e-05, 0.375, 9.998e-05, 0.375, 0.1251, 0.3125, 0.1251, 0.375, 9.998e-05, 0.5, 9.998e-05, 0.5, 0.1251, 0.375, 0.1251, 0.1251, 0.25, 0.2501, 0.25, 0.2501, 0.375, 0.1251, 0.375, 0.75, 0.1251, 0.8749, 0.1251, 0.8749, 0.25, 0.75, 0.25, 0.5, 0.1251, 0.625, 0.1251, 0.625, 0.25, 0.5, 0.25, 0.5, 9.998e-05, 0.625, 9.998e-05, 0.625, 0.1251, 0.5, 0.1251, 0.6875, 9.998e-05, 0.75, 9.998e-05, 0.75, 0.1251, 0.6875, 0.1251, 0.5, 0.375, 0.625, 0.375, 0.625, 0.5, 0.5, 0.5, 0.5, 0.25, 0.625, 0.25, 0.625, 0.375, 0.5, 0.375, 0.6875, 0.25, 0.75, 0.25, 0.75, 0.375, 0.6875, 0.375, 0.75, 0.375, 0.8749, 0.375, 0.8749, 0.5, 0.75, 0.5, 0.75, 0.25, 0.8749, 0.25, 0.8749, 0.375, 0.75, 0.375, 0.3125, 0.375, 0.375, 0.375, 0.375, 0.5, 0.3125, 0.5, 0.3125, 0.25, 0.375, 0.25, 0.375, 0.375, 0.3125, 0.375, 0.375, 0.25, 0.5, 0.25, 0.5, 0.375, 0.375, 0.375, 0.3125, 0.8749, 0.375, 0.8749, 0.375, 0.9999, 0.3125, 0.9999, 0.3125, 0.8124, 0.375, 0.8124, 0.375, 0.8749, 0.3125, 0.8749, 0.375, 0.8124, 0.5, 0.8124, 0.5, 0.8749, 0.375, 0.8749, 0.75, 0.8124, 0.8749, 0.8124, 0.8749, 0.8749, 0.75, 0.8749, 0.375, 0.8749, 0.5, 0.8749, 0.5, 0.9999, 0.375, 0.9999, 0.375, 0.375, 0.5, 0.375, 0.5, 0.5, 0.375, 0.5, 0.625, 0.375, 0.75, 0.375, 0.75, 0.5, 0.625, 0.5, 0.625, 0.1251, 0.75, 0.1251, 0.75, 0.25, 0.625, 0.25, 0.1251, 0.375, 0.2501, 0.375, 0.2501, 0.5, 0.1251, 0.5, 0.1251, 0.1251, 0.2501, 0.1251, 0.2501, 0.25, 0.1251, 0.25, 0.375, 0.1251, 0.5, 0.1251, 0.5, 0.25, 0.375, 0.25, 0.1251, 0.625, 0.2501, 0.625, 0.2501, 0.75, 0.1251, 0.75, 0.375, 0.625, 0.5, 0.625, 0.5, 0.75, 0.375, 0.75, 0.625, 0.8749, 0.75, 0.8749, 0.75, 0.9999, 0.625, 0.9999, 0.625, 0.625, 0.75, 0.625, 0.75, 0.75, 0.625, 0.75, 0.75, 0.625, 0.8749, 0.625, 0.8749, 0.75, 0.75, 0.75, 0.75, 0.5625, 0.8749, 0.5625, 0.8749, 0.625, 0.75, 0.625, 0.5625, 0.625, 0.625, 0.625, 0.625, 0.75, 0.5625, 0.75, 0.5625, 0.5625, 0.625, 0.5625, 0.625, 0.625, 0.5625, 0.625, 0.625, 0.5625, 0.75, 0.5625, 0.75, 0.625, 0.625, 0.625, 0.5625, 0.8749, 0.625, 0.8749, 0.625, 0.9999, 0.5625, 0.9999, 0.5625, 0.8124, 0.625, 0.8124, 0.625, 0.8749, 0.5625, 0.8749, 0.625, 0.8124, 0.75, 0.8124, 0.75, 0.8749, 0.625, 0.8749, 0.3125, 0.625, 0.375, 0.625, 0.375, 0.75, 0.3125, 0.75, 0.3125, 0.5625, 0.375, 0.5625, 0.375, 0.625, 0.3125, 0.625, 0.375, 0.5625, 0.5, 0.5625, 0.5, 0.625, 0.375, 0.625, 0.1251, 0.5625, 0.2501, 0.5625, 0.2501, 0.625, 0.1251, 0.625, 0.1251, 0.8124, 0.2501, 0.8124, 0.2501, 0.8749, 0.1251, 0.8749, 0.3125, 0.1251, 0.375, 0.1251, 0.375, 0.25, 0.3125, 0.25, 0.3125, 9.998e-05, 0.375, 9.998e-05, 0.375, 0.1251, 0.3125, 0.1251, 0.375, 9.998e-05, 0.5, 9.998e-05, 0.5, 0.1251, 0.375, 0.1251, 0.1251, 0.25, 0.2501, 0.25, 0.2501, 0.375, 0.1251, 0.375, 0.75, 0.1251, 0.8749, 0.1251, 0.8749, 0.25, 0.75, 0.25, 0.5625, 0.1251, 0.625, 0.1251, 0.625, 0.25, 0.5625, 0.25, 0.5625, 9.998e-05, 0.625, 9.998e-05, 0.625, 0.1251, 0.5625, 0.1251, 0.625, 9.998e-05, 0.75, 9.998e-05, 0.75, 0.1251, 0.625, 0.1251, 0.5625, 0.375, 0.625, 0.375, 0.625, 0.5, 0.5625, 0.5, 0.5625, 0.25, 0.625, 0.25, 0.625, 0.375, 0.5625, 0.375, 0.625, 0.25, 0.75, 0.25, 0.75, 0.375, 0.625, 0.375, 0.75, 0.375, 0.8749, 0.375, 0.8749, 0.5, 0.75, 0.5, 0.75, 0.25, 0.8749, 0.25, 0.8749, 0.375, 0.75, 0.375, 0.3125, 0.375, 0.375, 0.375, 0.375, 0.5, 0.3125, 0.5, 0.3125, 0.25, 0.375, 0.25, 0.375, 0.375, 0.3125, 0.375, 0.375, 0.25, 0.5, 0.25, 0.5, 0.375, 0.375, 0.375, 0.3125, 0.8749, 0.375, 0.8749, 0.375, 0.9999, 0.3125, 0.9999, 0.3125, 0.8124, 0.375, 0.8124, 0.375, 0.8749, 0.3125, 0.8749, 0.375, 0.8124, 0.5, 0.8124, 0.5, 0.8749, 0.375, 0.8749, 0.75, 0.8124, 0.8749, 0.8124, 0.8749, 0.8749, 0.75, 0.8749, 0.375, 0.8749, 0.5, 0.8749, 0.5, 0.9999, 0.375, 0.9999, 0.375, 0.375, 0.5, 0.375, 0.5, 0.5, 0.375, 0.5, 0.625, 0.375, 0.75, 0.375, 0.75, 0.5, 0.625, 0.5, 0.625, 0.1251, 0.75, 0.1251, 0.75, 0.25, 0.625, 0.25, 0.1251, 0.375, 0.2501, 0.375, 0.2501, 0.5, 0.1251, 0.5, 0.1251, 0.1251, 0.2501, 0.1251, 0.2501, 0.25, 0.1251, 0.25, 0.375, 0.1251, 0.5, 0.1251, 0.5, 0.25, 0.375, 0.25, 0.1251, 0.625, 0.2501, 0.625, 0.2501, 0.75, 0.1251, 0.75, 0.375, 0.625, 0.5, 0.625, 0.5, 0.75, 0.375, 0.75, 0.625, 0.8749, 0.75, 0.8749, 0.75, 0.9999, 0.625, 0.9999, 0.625, 0.625, 0.75, 0.625, 0.75, 0.75, 0.625, 0.75, 0.75, 0.625, 0.8749, 0.625, 0.8749, 0.75, 0.75, 0.75, 0.75, 0.5, 0.8749, 0.5, 0.8749, 0.625, 0.75, 0.625, 0.5, 0.625, 0.625, 0.625, 0.625, 0.75, 0.5, 0.75, 0.5, 0.5, 0.625, 0.5, 0.625, 0.625, 0.5, 0.625, 0.625, 0.5, 0.75, 0.5, 0.75, 0.625, 0.625, 0.625, 0.5, 0.8749, 0.625, 0.8749, 0.625, 0.9999, 0.5, 0.9999, 0.5, 0.75, 0.625, 0.75, 0.625, 0.8749, 0.5, 0.8749, 0.625, 0.75, 0.75, 0.75, 0.75, 0.8749, 0.625, 0.8749, 0.2501, 0.625, 0.375, 0.625, 0.375, 0.75, 0.2501, 0.75, 0.2501, 0.5, 0.375, 0.5, 0.375, 0.625, 0.2501, 0.625, 0.375, 0.5, 0.5, 0.5, 0.5, 0.625, 0.375, 0.625, 0.1251, 0.5, 0.2501, 0.5, 0.2501, 0.625, 0.1251, 0.625, 0.1251, 0.75, 0.2501, 0.75, 0.2501, 0.8749, 0.1251, 0.8749, 0.2501, 0.1251, 0.375, 0.1251, 0.375, 0.25, 0.2501, 0.25, 0.2501, 9.998e-05, 0.375, 9.998e-05, 0.375, 0.1251, 0.2501, 0.1251, 0.375, 9.998e-05, 0.5, 9.998e-05, 0.5, 0.1251, 0.375, 0.1251, 0.1251, 0.25, 0.2501, 0.25, 0.2501, 0.375, 0.1251, 0.375, 0.75, 0.1251, 0.8749, 0.1251, 0.8749, 0.25, 0.75, 0.25, 0.5, 0.1251, 0.625, 0.1251, 0.625, 0.25, 0.5, 0.25, 0.5, 9.998e-05, 0.625, 9.998e-05, 0.625, 0.1251, 0.5, 0.1251, 0.625, 9.998e-05, 0.75, 9.998e-05, 0.75, 0.1251, 0.625, 0.1251, 0.5, 0.375, 0.625, 0.375, 0.625, 0.5, 0.5, 0.5, 0.5, 0.25, 0.625, 0.25, 0.625, 0.375, 0.5, 0.375, 0.625, 0.25, 0.75, 0.25, 0.75, 0.375, 0.625, 0.375, 0.75, 0.375, 0.8749, 0.375, 0.8749, 0.5, 0.75, 0.5, 0.75, 0.25, 0.8749, 0.25, 0.8749, 0.375, 0.75, 0.375, 0.2501, 0.375, 0.375, 0.375, 0.375, 0.5, 0.2501, 0.5, 0.2501, 0.25, 0.375, 0.25, 0.375, 0.375, 0.2501, 0.375, 0.375, 0.25, 0.5, 0.25, 0.5, 0.375, 0.375, 0.375, 0.2501, 0.8749, 0.375, 0.8749, 0.375, 0.9999, 0.25, 0.9999, 0.2501, 0.75, 0.375, 0.75, 0.375, 0.8749, 0.2501, 0.8749, 0.375, 0.75, 0.5, 0.75, 0.5, 0.8749, 0.375, 0.8749, 0.75, 0.75, 0.8749, 0.75, 0.8749, 0.8749, 0.75, 0.8749, 0.375, 0.8749, 0.5, 0.8749, 0.5, 0.9999, 0.375, 0.9999, 0.375, 0.375, 0.5, 0.375, 0.5, 0.5, 0.375, 0.5, 0.6875, 0.375, 0.75, 0.375, 0.75, 0.5, 0.6875, 0.5, 0.6875, 0.1251, 0.75, 0.1251, 0.75, 0.25, 0.6875, 0.25, 0.1251, 0.375, 0.2501, 0.375, 0.2501, 0.5, 0.1251, 0.5, 0.1251, 0.1251, 0.2501, 0.1251, 0.2501, 0.25, 0.1251, 0.25, 0.375, 0.1251, 0.5, 0.1251, 0.5, 0.25, 0.375, 0.25, 0.1251, 0.625, 0.2501, 0.625, 0.2501, 0.75, 0.1251, 0.75, 0.375, 0.625, 0.5, 0.625, 0.5, 0.75, 0.375, 0.75, 0.6875, 0.8749, 0.75, 0.8749, 0.75, 0.9999, 0.6875, 0.9999, 0.6875, 0.625, 0.75, 0.625, 0.75, 0.75, 0.6875, 0.75, 0.75, 0.625, 0.8749, 0.625, 0.8749, 0.75, 0.75, 0.75, 0.75, 0.5625, 0.8749, 0.5625, 0.8749, 0.625, 0.75, 0.625, 0.5, 0.625, 0.625, 0.625, 0.625, 0.75, 0.5, 0.75, 0.5, 0.5625, 0.625, 0.5625, 0.625, 0.625, 0.5, 0.625, 0.6875, 0.5625, 0.75, 0.5625, 0.75, 0.625, 0.6875, 0.625, 0.5, 0.8749, 0.625, 0.8749, 0.625, 0.9999, 0.5, 0.9999, 0.5, 0.75, 0.625, 0.75, 0.625, 0.8749, 0.5, 0.8749, 0.6875, 0.75, 0.75, 0.75, 0.75, 0.8749, 0.6875, 0.8749, 0.3125, 0.625, 0.375, 0.625, 0.375, 0.75, 0.3125, 0.75, 0.3125, 0.5625, 0.375, 0.5625, 0.375, 0.625, 0.3125, 0.625, 0.375, 0.5625, 0.5, 0.5625, 0.5, 0.625, 0.375, 0.625, 0.1251, 0.5625, 0.2501, 0.5625, 0.2501, 0.625, 0.1251, 0.625, 0.1251, 0.75, 0.2501, 0.75, 0.2501, 0.8749, 0.1251, 0.8749, 0.3125, 0.1251, 0.375, 0.1251, 0.375, 0.25, 0.3125, 0.25, 0.3125, 9.998e-05, 0.375, 9.998e-05, 0.375, 0.1251, 0.3125, 0.1251, 0.375, 9.998e-05, 0.5, 9.998e-05, 0.5, 0.1251, 0.375, 0.1251, 0.1251, 0.3125, 0.2501, 0.3125, 0.2501, 0.375, 0.1251, 0.375, 0.75, 0.1251, 0.8749, 0.1251, 0.8749, 0.25, 0.75, 0.25, 0.5, 0.1251, 0.625, 0.1251, 0.625, 0.25, 0.5, 0.25, 0.5, 9.998e-05, 0.625, 9.998e-05, 0.625, 0.1251, 0.5, 0.1251, 0.6875, 9.998e-05, 0.75, 9.998e-05, 0.75, 0.1251, 0.6875, 0.1251, 0.5, 0.375, 0.625, 0.375, 0.625, 0.5, 0.5, 0.5, 0.5, 0.3125, 0.625, 0.3125, 0.625, 0.375, 0.5, 0.375, 0.6875, 0.3125, 0.75, 0.3125, 0.75, 0.375, 0.6875, 0.375, 0.75, 0.375, 0.8749, 0.375, 0.8749, 0.5, 0.75, 0.5, 0.75, 0.3125, 0.8749, 0.3125, 0.8749, 0.375, 0.75, 0.375, 0.3125, 0.375, 0.375, 0.375, 0.375, 0.5, 0.3125, 0.5, 0.3125, 0.3125, 0.375, 0.3125, 0.375, 0.375, 0.3125, 0.375, 0.375, 0.3125, 0.5, 0.3125, 0.5, 0.375, 0.375, 0.375, 0.3125, 0.8749, 0.375, 0.8749, 0.375, 0.9999, 0.3125, 0.9999, 0.3125, 0.75, 0.375, 0.75, 0.375, 0.8749, 0.3125, 0.8749, 0.375, 0.75, 0.5, 0.75, 0.5, 0.8749, 0.375, 0.8749, 0.75, 0.75, 0.8749, 0.75, 0.8749, 0.8749, 0.75, 0.8749, 0.375, 0.8749, 0.5, 0.8749, 0.5, 0.9999, 0.375, 0.9999, 0.375, 0.375, 0.5, 0.375, 0.5, 0.5, 0.375, 0.5, 0.625, 0.375, 0.75, 0.375, 0.75, 0.5, 0.625, 0.5, 0.625, 0.1251, 0.75, 0.1251, 0.75, 0.25, 0.625, 0.25, 0.1251, 0.375, 0.2501, 0.375, 0.2501, 0.5, 0.1251, 0.5, 0.1251, 0.1251, 0.2501, 0.1251, 0.2501, 0.25, 0.1251, 0.25, 0.375, 0.1251, 0.5, 0.1251, 0.5, 0.25, 0.375, 0.25, 0.1251, 0.625, 0.2501, 0.625, 0.2501, 0.75, 0.1251, 0.75, 0.375, 0.625, 0.5, 0.625, 0.5, 0.75, 0.375, 0.75, 0.625, 0.8749, 0.75, 0.8749, 0.75, 0.9999, 0.625, 0.9999, 0.625, 0.625, 0.75, 0.625, 0.75, 0.75, 0.625, 0.75, 0.75, 0.625, 0.8749, 0.625, 0.8749, 0.75, 0.75, 0.75, 0.75, 0.5, 0.8749, 0.5, 0.8749, 0.625, 0.75, 0.625, 0.5, 0.625, 0.625, 0.625, 0.625, 0.75, 0.5, 0.75, 0.5, 0.5, 0.625, 0.5, 0.625, 0.625, 0.5, 0.625, 0.625, 0.5, 0.75, 0.5, 0.75, 0.625, 0.625, 0.625, 0.5, 0.8749, 0.625, 0.8749, 0.625, 0.9999, 0.5, 0.9999, 0.5, 0.75, 0.625, 0.75, 0.625, 0.8749, 0.5, 0.8749, 0.625, 0.75, 0.75, 0.75, 0.75, 0.8749, 0.625, 0.8749, 0.2501, 0.625, 0.375, 0.625, 0.375, 0.75, 0.2501, 0.75, 0.2501, 0.5, 0.375, 0.5, 0.375, 0.625, 0.2501, 0.625, 0.375, 0.5, 0.5, 0.5, 0.5, 0.625, 0.375, 0.625, 0.1251, 0.5, 0.2501, 0.5, 0.2501, 0.625, 0.1251, 0.625, 0.1251, 0.75, 0.2501, 0.75, 0.2501, 0.8749, 0.1251, 0.8749, 0.2501, 0.1251, 0.375, 0.1251, 0.375, 0.25, 0.2501, 0.25, 0.2501, 9.998e-05, 0.375, 9.998e-05, 0.375, 0.1251, 0.2501, 0.1251, 0.375, 9.998e-05, 0.5, 9.998e-05, 0.5, 0.1251, 0.375, 0.1251, 0.1251, 0.25, 0.2501, 0.25, 0.2501, 0.375, 0.1251, 0.375, 0.75, 0.1251, 0.8749, 0.1251, 0.8749, 0.25, 0.75, 0.25, 0.5, 0.1251, 0.625, 0.1251, 0.625, 0.25, 0.5, 0.25, 0.5, 9.998e-05, 0.625, 9.998e-05, 0.625, 0.1251, 0.5, 0.1251, 0.625, 9.998e-05, 0.75, 9.998e-05, 0.75, 0.1251, 0.625, 0.1251, 0.5, 0.375, 0.625, 0.375, 0.625, 0.5, 0.5, 0.5, 0.5, 0.25, 0.625, 0.25, 0.625, 0.375, 0.5, 0.375, 0.625, 0.25, 0.75, 0.25, 0.75, 0.375, 0.625, 0.375, 0.75, 0.375, 0.8749, 0.375, 0.8749, 0.5, 0.75, 0.5, 0.75, 0.25, 0.8749, 0.25, 0.8749, 0.375, 0.75, 0.375, 0.2501, 0.375, 0.375, 0.375, 0.375, 0.5, 0.2501, 0.5, 0.2501, 0.25, 0.375, 0.25, 0.375, 0.375, 0.2501, 0.375, 0.375, 0.25, 0.5, 0.25, 0.5, 0.375, 0.375, 0.375, 0.2501, 0.8749, 0.375, 0.8749, 0.375, 0.9999, 0.25, 0.9999, 0.2501, 0.75, 0.375, 0.75, 0.375, 0.8749, 0.2501, 0.8749, 0.375, 0.75, 0.5, 0.75, 0.5, 0.8749, 0.375, 0.8749, 0.75, 0.75, 0.8749, 0.75, 0.8749, 0.8749, 0.75, 0.8749, 0.625, 0.3125, 0.6875, 0.3125, 0.6875, 0.375, 0.625, 0.375, 0.625, 9.998e-05, 0.6875, 9.998e-05, 0.6875, 0.1251, 0.625, 0.1251, 0.625, 0.75, 0.6875, 0.75, 0.6875, 0.8749, 0.625, 0.8749, 0.625, 0.5625, 0.6875, 0.5625, 0.6875, 0.625, 0.625, 0.625, 0.625, 0.625, 0.6875, 0.625, 0.6875, 0.75, 0.625, 0.75, 0.625, 0.8749, 0.6875, 0.8749, 0.6875, 0.9999, 0.625, 0.9999, 0.625, 0.1251, 0.6875, 0.1251, 0.6875, 0.25, 0.625, 0.25, 0.625, 0.375, 0.6875, 0.375, 0.6875, 0.5, 0.625, 0.5, 0.2501, 0.75, 0.3125, 0.75, 0.3125, 0.8749, 0.2501, 0.8749, 0.2501, 0.8749, 0.3125, 0.8749, 0.3125, 0.9999, 0.25, 0.9999, 0.2501, 0.3125, 0.3125, 0.3125, 0.3125, 0.375, 0.2501, 0.375, 0.2501, 0.375, 0.3125, 0.375, 0.3125, 0.5, 0.2501, 0.5, 0.2501, 9.998e-05, 0.3125, 9.998e-05, 0.3125, 0.1251, 0.2501, 0.1251, 0.2501, 0.1251, 0.3125, 0.1251, 0.3125, 0.25, 0.2501, 0.25, 0.2501, 0.5625, 0.3125, 0.5625, 0.3125, 0.625, 0.2501, 0.625, 0.2501, 0.625, 0.3125, 0.625, 0.3125, 0.75, 0.2501, 0.75, 0.2501, 0.5, 0.3125, 0.5, 0.3125, 0.5625, 0.2501, 0.5625, 0.625, 0.5, 0.6875, 0.5, 0.6875, 0.5625, 0.625, 0.5625, 0.1251, 0.5, 0.2501, 0.5, 0.2501, 0.5625, 0.1251, 0.5625, 0.375, 0.5, 0.5, 0.5, 0.5, 0.5625, 0.375, 0.5625, 0.3125, 0.5, 0.375, 0.5, 0.375, 0.5625, 0.3125, 0.5625, 0.6875, 0.5, 0.75, 0.5, 0.75, 0.5625, 0.6875, 0.5625, 0.5, 0.5, 0.625, 0.5, 0.625, 0.5625, 0.5, 0.5625, 0.75, 0.5, 0.8749, 0.5, 0.8749, 0.5625, 0.75, 0.5625, 0.2501, 0.25, 0.3125, 0.25, 0.3125, 0.3125, 0.2501, 0.3125, 0.625, 0.25, 0.6875, 0.25, 0.6875, 0.3125, 0.625, 0.3125, 0.375, 0.25, 0.5, 0.25, 0.5, 0.3125, 0.375, 0.3125, 0.3125, 0.25, 0.375, 0.25, 0.375, 0.3125, 0.3125, 0.3125, 0.75, 0.25, 0.8749, 0.25, 0.8749, 0.3125, 0.75, 0.3125, 0.6875, 0.25, 0.75, 0.25, 0.75, 0.3125, 0.6875, 0.3125, 0.5, 0.25, 0.625, 0.25, 0.625, 0.3125, 0.5, 0.3125, 0.1251, 0.25, 0.2501, 0.25, 0.2501, 0.3125, 0.1251, 0.3125, 0.75, 0.75, 0.8749, 0.75, 0.8749, 0.8124, 0.75, 0.8124, 0.375, 0.75, 0.5, 0.75, 0.5, 0.8124, 0.375, 0.8124, 0.3125, 0.75, 0.375, 0.75, 0.375, 0.8124, 0.3125, 0.8124, 0.1251, 0.75, 0.2501, 0.75, 0.2501, 0.8124, 0.1251, 0.8124, 0.6875, 0.75, 0.75, 0.75, 0.75, 0.8124, 0.6875, 0.8124, 0.5, 0.75, 0.625, 0.75, 0.625, 0.8124, 0.5, 0.8124, 0.1251, 0.5, 0.2501, 0.5, 0.2501, 0.5625, 0.1251, 0.5625, 0.375, 0.5, 0.5, 0.5, 0.5, 0.5625, 0.375, 0.5625, 0.3125, 0.5, 0.375, 0.5, 0.375, 0.5625, 0.3125, 0.5625, 0.6875, 0.5, 0.75, 0.5, 0.75, 0.5625, 0.6875, 0.5625, 0.5, 0.5, 0.625, 0.5, 0.625, 0.5625, 0.5, 0.5625, 0.75, 0.5, 0.8749, 0.5, 0.8749, 0.5625, 0.75, 0.5625, 0.2501, 0.5, 0.3125, 0.5, 0.3125, 0.5625, 0.2501, 0.5625, 0.2501, 0.75, 0.3125, 0.75, 0.3125, 0.8124, 0.2501, 0.8124, 0.2501, 0.8124, 0.3125, 0.8124, 0.3125, 0.8749, 0.2501, 0.8749, 0.2501, 0.8749, 0.3125, 0.8749, 0.3125, 0.9999, 0.25, 0.9999, 0.2501, 0.25, 0.3125, 0.25, 0.3125, 0.375, 0.2501, 0.375, 0.2501, 0.375, 0.3125, 0.375, 0.3125, 0.5, 0.2501, 0.5, 0.2501, 9.998e-05, 0.3125, 9.998e-05, 0.3125, 0.1251, 0.2501, 0.1251, 0.2501, 0.1251, 0.3125, 0.1251, 0.3125, 0.25, 0.2501, 0.25, 0.2501, 0.5625, 0.3125, 0.5625, 0.3125, 0.625, 0.2501, 0.625, 0.2501, 0.625, 0.3125, 0.625, 0.3125, 0.75, 0.2501, 0.75, 0.625, 0.5, 0.6875, 0.5, 0.6875, 0.5625, 0.625, 0.5625, 0.625, 0.75, 0.6875, 0.75, 0.6875, 0.8124, 0.625, 0.8124, 0.625, 0.25, 0.6875, 0.25, 0.6875, 0.375, 0.625, 0.375, 0.625, 9.998e-05, 0.6875, 9.998e-05, 0.6875, 0.1251, 0.625, 0.1251, 0.625, 0.8124, 0.6875, 0.8124, 0.6875, 0.8749, 0.625, 0.8749, 0.625, 0.5625, 0.6875, 0.5625, 0.6875, 0.625, 0.625, 0.625, 0.625, 0.625, 0.6875, 0.625, 0.6875, 0.75, 0.625, 0.75, 0.625, 0.8749, 0.6875, 0.8749, 0.6875, 0.9999, 0.625, 0.9999, 0.625, 0.1251, 0.6875, 0.1251, 0.6875, 0.25, 0.625, 0.25, 0.625, 0.375, 0.6875, 0.375, 0.6875, 0.5, 0.625, 0.5, 0.625, 0.3125, 0.6875, 0.3125, 0.6875, 0.375, 0.625, 0.375, 0.625, 9.998e-05, 0.6875, 9.998e-05, 0.6875, 0.1251, 0.625, 0.1251, 0.625, 0.8124, 0.6875, 0.8124, 0.6875, 0.8749, 0.625, 0.8749, 0.625, 0.5625, 0.6875, 0.5625, 0.6875, 0.625, 0.625, 0.625, 0.625, 0.625, 0.6875, 0.625, 0.6875, 0.75, 0.625, 0.75, 0.625, 0.8749, 0.6875, 0.8749, 0.6875, 0.9999, 0.625, 0.9999, 0.625, 0.1251, 0.6875, 0.1251, 0.6875, 0.25, 0.625, 0.25, 0.625, 0.375, 0.6875, 0.375, 0.6875, 0.5, 0.625, 0.5, 0.625, 0.5, 0.6875, 0.5, 0.6875, 0.5625, 0.625, 0.5625, 0.1251, 0.5, 0.2501, 0.5, 0.2501, 0.5625, 0.1251, 0.5625, 0.375, 0.5, 0.5, 0.5, 0.5, 0.5625, 0.375, 0.5625, 0.3125, 0.5, 0.375, 0.5, 0.375, 0.5625, 0.3125, 0.5625, 0.6875, 0.5, 0.75, 0.5, 0.75, 0.5625, 0.6875, 0.5625, 0.5, 0.5, 0.625, 0.5, 0.625, 0.5625, 0.5, 0.5625, 0.75, 0.5, 0.8749, 0.5, 0.8749, 0.5625, 0.75, 0.5625, 0.2501, 0.5, 0.3125, 0.5, 0.3125, 0.5625, 0.2501, 0.5625, 0.2501, 0.8124, 0.3125, 0.8124, 0.3125, 0.8749, 0.2501, 0.8749, 0.2501, 0.8749, 0.3125, 0.8749, 0.3125, 0.9999, 0.25, 0.9999, 0.2501, 0.3125, 0.3125, 0.3125, 0.3125, 0.375, 0.2501, 0.375, 0.2501, 0.375, 0.3125, 0.375, 0.3125, 0.5, 0.2501, 0.5, 0.2501, 9.998e-05, 0.3125, 9.998e-05, 0.3125, 0.1251, 0.2501, 0.1251, 0.2501, 0.1251, 0.3125, 0.1251, 0.3125, 0.25, 0.2501, 0.25, 0.2501, 0.5625, 0.3125, 0.5625, 0.3125, 0.625, 0.2501, 0.625, 0.2501, 0.625, 0.3125, 0.625, 0.3125, 0.75, 0.2501, 0.75, 0.2501, 0.75, 0.3125, 0.75, 0.3125, 0.8124, 0.2501, 0.8124, 0.625, 0.75, 0.6875, 0.75, 0.6875, 0.8124, 0.625, 0.8124, 0.75, 0.75, 0.8749, 0.75, 0.8749, 0.8124, 0.75, 0.8124, 0.375, 0.75, 0.5, 0.75, 0.5, 0.8124, 0.375, 0.8124, 0.3125, 0.75, 0.375, 0.75, 0.375, 0.8124, 0.3125, 0.8124, 0.1251, 0.75, 0.2501, 0.75, 0.2501, 0.8124, 0.1251, 0.8124, 0.6875, 0.75, 0.75, 0.75, 0.75, 0.8124, 0.6875, 0.8124, 0.5, 0.75, 0.625, 0.75, 0.625, 0.8124, 0.5, 0.8124, 0.2501, 0.25, 0.3125, 0.25, 0.3125, 0.3125, 0.2501, 0.3125, 0.625, 0.25, 0.6875, 0.25, 0.6875, 0.3125, 0.625, 0.3125, 0.375, 0.25, 0.5, 0.25, 0.5, 0.3125, 0.375, 0.3125, 0.3125, 0.25, 0.375, 0.25, 0.375, 0.3125, 0.3125, 0.3125, 0.75, 0.25, 0.8749, 0.25, 0.8749, 0.3125, 0.75, 0.3125, 0.6875, 0.25, 0.75, 0.25, 0.75, 0.3125, 0.6875, 0.3125, 0.5, 0.25, 0.625, 0.25, 0.625, 0.3125, 0.5, 0.3125, 0.1251, 0.25, 0.2501, 0.25, 0.2501, 0.3125, 0.1251, 0.3125, 0.5, 0.25, 0.5625, 0.25, 0.5625, 0.375, 0.5, 0.375, 0.5, 0.375, 0.5625, 0.375, 0.5625, 0.5, 0.5, 0.5, 0.5, 9.998e-05, 0.5625, 9.998e-05, 0.5625, 0.1251, 0.5, 0.1251, 0.5, 0.1251, 0.5625, 0.1251, 0.5625, 0.25, 0.5, 0.25, 0.5, 0.8124, 0.5625, 0.8124, 0.5625, 0.8749, 0.5, 0.8749, 0.5, 0.8749, 0.5625, 0.8749, 0.5625, 0.9999, 0.5, 0.9999, 0.5, 0.5625, 0.5625, 0.5625, 0.5625, 0.625, 0.5, 0.625, 0.5, 0.625, 0.5625, 0.625, 0.5625, 0.75, 0.5, 0.75, 0.2501, 0.8124, 0.3125, 0.8124, 0.3125, 0.8749, 0.2501, 0.8749, 0.2501, 0.8749, 0.3125, 0.8749, 0.3125, 0.9999, 0.25, 0.9999, 0.2501, 0.25, 0.3125, 0.25, 0.3125, 0.375, 0.2501, 0.375, 0.2501, 0.375, 0.3125, 0.375, 0.3125, 0.5, 0.2501, 0.5, 0.2501, 9.998e-05, 0.3125, 9.998e-05, 0.3125, 0.1251, 0.2501, 0.1251, 0.2501, 0.1251, 0.3125, 0.1251, 0.3125, 0.25, 0.2501, 0.25, 0.2501, 0.5625, 0.3125, 0.5625, 0.3125, 0.625, 0.2501, 0.625, 0.2501, 0.625, 0.3125, 0.625, 0.3125, 0.75, 0.2501, 0.75, 0.2501, 0.75, 0.3125, 0.75, 0.3125, 0.8124, 0.2501, 0.8124, 0.5, 0.75, 0.5625, 0.75, 0.5625, 0.8124, 0.5, 0.8124, 0.75, 0.75, 0.8749, 0.75, 0.8749, 0.8124, 0.75, 0.8124, 0.375, 0.75, 0.5, 0.75, 0.5, 0.8124, 0.375, 0.8124, 0.3125, 0.75, 0.375, 0.75, 0.375, 0.8124, 0.3125, 0.8124, 0.1251, 0.75, 0.2501, 0.75, 0.2501, 0.8124, 0.1251, 0.8124, 0.625, 0.75, 0.75, 0.75, 0.75, 0.8124, 0.625, 0.8124, 0.5625, 0.75, 0.625, 0.75, 0.625, 0.8124, 0.5625, 0.8124, 0.2501, 0.5, 0.3125, 0.5, 0.3125, 0.5625, 0.2501, 0.5625, 0.5, 0.5, 0.5625, 0.5, 0.5625, 0.5625, 0.5, 0.5625, 0.1251, 0.5, 0.2501, 0.5, 0.2501, 0.5625, 0.1251, 0.5625, 0.375, 0.5, 0.5, 0.5, 0.5, 0.5625, 0.375, 0.5625, 0.3125, 0.5, 0.375, 0.5, 0.375, 0.5625, 0.3125, 0.5625, 0.625, 0.5, 0.75, 0.5, 0.75, 0.5625, 0.625, 0.5625, 0.5625, 0.5, 0.625, 0.5, 0.625, 0.5625, 0.5625, 0.5625, 0.75, 0.5, 0.8749, 0.5, 0.8749, 0.5625, 0.75, 0.5625, 0.375, 0.9062, 0.4375, 0.9062, 0.4375, 0.9374, 0.375, 0.9374, 0.4375, 0.375, 0.5, 0.375, 0.5, 0.5, 0.4375, 0.5, 0.625, 0.375, 0.75, 0.375, 0.75, 0.5, 0.625, 0.5, 0.625, 0.1251, 0.75, 0.1251, 0.75, 0.25, 0.625, 0.25, 0.1251, 0.375, 0.2501, 0.375, 0.2501, 0.5, 0.1251, 0.5, 0.1251, 0.1251, 0.2501, 0.1251, 0.2501, 0.25, 0.1251, 0.25, 0.4375, 0.1251, 0.5, 0.1251, 0.5, 0.25, 0.4375, 0.25, 0.1251, 0.6875, 0.2501, 0.6875, 0.2501, 0.75, 0.1251, 0.75, 0.4375, 0.6875, 0.5, 0.6875, 0.5, 0.75, 0.4375, 0.75, 0.625, 0.6875, 0.75, 0.6875, 0.75, 0.75, 0.625, 0.75, 0.75, 0.6875, 0.8749, 0.6875, 0.8749, 0.75, 0.75, 0.75, 0.75, 0.5, 0.8749, 0.5, 0.8749, 0.625, 0.75, 0.625, 0.5625, 0.6875, 0.625, 0.6875, 0.625, 0.75, 0.5625, 0.75, 0.5625, 0.5, 0.625, 0.5, 0.625, 0.625, 0.5625, 0.625, 0.625, 0.5, 0.75, 0.5, 0.75, 0.625, 0.625, 0.625, 0.5, 0.9374, 0.5625, 0.9374, 0.625, 0.9374, 0.5, 0.9999, 0.5625, 0.8124, 0.625, 0.8124, 0.625, 0.8749, 0.5625, 0.8749, 0.2501, 0.8749, 0.375, 0.8749, 0.375, 0.9062, 0.375, 0.9374, 0.2501, 0.6875, 0.375, 0.6875, 0.375, 0.75, 0.2501, 0.75, 0.2501, 0.5, 0.375, 0.5, 0.375, 0.625, 0.2501, 0.625, 0.4375, 0.5, 0.5, 0.5, 0.5, 0.625, 0.4375, 0.625, 0.1251, 0.5, 0.2501, 0.5, 0.2501, 0.625, 0.1251, 0.625, 0.2501, 0.1251, 0.375, 0.1251, 0.375, 0.25, 0.2501, 0.25, 0.2501, 9.998e-05, 0.375, 9.998e-05, 0.375, 0.1251, 0.2501, 0.1251, 0.4375, 9.998e-05, 0.5, 9.998e-05, 0.5, 0.1251, 0.4375, 0.1251, 0.1251, 0.25, 0.2501, 0.25, 0.2501, 0.375, 0.1251, 0.375, 0.75, 0.1251, 0.8749, 0.1251, 0.8749, 0.25, 0.75, 0.25, 0.5625, 0.1251, 0.625, 0.1251, 0.625, 0.25, 0.5625, 0.25, 0.5625, 9.998e-05, 0.625, 9.998e-05, 0.625, 0.1251, 0.5625, 0.1251, 0.625, 9.998e-05, 0.75, 9.998e-05, 0.75, 0.1251, 0.625, 0.1251, 0.5625, 0.375, 0.625, 0.375, 0.625, 0.5, 0.5625, 0.5, 0.5625, 0.25, 0.625, 0.25, 0.625, 0.375, 0.5625, 0.375, 0.625, 0.25, 0.75, 0.25, 0.75, 0.375, 0.625, 0.375, 0.75, 0.375, 0.8749, 0.375, 0.8749, 0.5, 0.75, 0.5, 0.75, 0.25, 0.8749, 0.25, 0.8749, 0.375, 0.75, 0.375, 0.2501, 0.375, 0.375, 0.375, 0.375, 0.5, 0.2501, 0.5, 0.2501, 0.25, 0.375, 0.25, 0.375, 0.375, 0.2501, 0.375, 0.4375, 0.25, 0.5, 0.25, 0.5, 0.375, 0.4375, 0.375, 0.2501, 0.8124, 0.375, 0.8124, 0.375, 0.8749, 0.2501, 0.8749, 0.4375, 0.8124, 0.5, 0.8124, 0.5, 0.8749, 0.4375, 0.8749, 0.75, 0.75, 0.8749, 0.75, 0.75, 0.8124, 0.4375, 0.75, 0.5, 0.75, 0.5, 0.8124, 0.4375, 0.8124, 0.2501, 0.75, 0.375, 0.75, 0.375, 0.8124, 0.2501, 0.8124, 0.375, 0.9374, 0.4375, 0.9374, 0.4987, 0.9999, 0.4973, 0.9999, 0.625, 0.75, 0.75, 0.75, 0.75, 0.8124, 0.625, 0.8124, 0.5625, 0.75, 0.625, 0.75, 0.625, 0.8124, 0.5625, 0.8124, 0.2501, 0.625, 0.375, 0.625, 0.375, 0.6875, 0.2501, 0.6875, 0.5625, 0.625, 0.625, 0.625, 0.625, 0.6875, 0.5625, 0.6875, 0.75, 0.625, 0.8749, 0.625, 0.8749, 0.6875, 0.75, 0.6875, 0.625, 0.625, 0.75, 0.625, 0.75, 0.6875, 0.625, 0.6875, 0.4375, 0.625, 0.5, 0.625, 0.5, 0.6875, 0.4375, 0.6875, 0.1251, 0.625, 0.2501, 0.625, 0.2501, 0.6875, 0.1251, 0.6875, 0.1251, 0.75, 0.2501, 0.75, 0.2501, 0.8124, 0.5625, 0.9062, 0.625, 0.9062, 0.625, 0.9374, 0.5625, 0.9374, 0.625, 0.8749, 0.7471, 0.8749, 0.625, 0.9374, 0.625, 0.9062, 0.4375, 0.9062, 0.5, 0.9062, 0.5, 0.9374, 0.4375, 0.9374, 0.4375, 0.9374, 0.5, 0.9374, 0.5, 0.9999, 0.4987, 0.9999, 0.625, 0.8124, 0.75, 0.8124, 0.7471, 0.8749, 0.625, 0.8749, 0.375, 0.625, 0.4375, 0.625, 0.4375, 0.6875, 0.375, 0.6875, 0.375, 0.75, 0.4375, 0.75, 0.4375, 0.8124, 0.375, 0.8124, 0.375, 0.8124, 0.4375, 0.8124, 0.4375, 0.8749, 0.375, 0.8749, 0.375, 0.25, 0.4375, 0.25, 0.4375, 0.375, 0.375, 0.375, 0.375, 9.998e-05, 0.4375, 9.998e-05, 0.4375, 0.1251, 0.375, 0.1251, 0.375, 0.5, 0.4375, 0.5, 0.4375, 0.625, 0.375, 0.625, 0.375, 0.6875, 0.4375, 0.6875, 0.4375, 0.75, 0.375, 0.75, 0.375, 0.1251, 0.4375, 0.1251, 0.4375, 0.25, 0.375, 0.25, 0.375, 0.375, 0.4375, 0.375, 0.4375, 0.5, 0.375, 0.5, 0.5, 0.9062, 0.5625, 0.9062, 0.5625, 0.9374, 0.5, 0.9374, 0.5, 0.625, 0.5625, 0.625, 0.5625, 0.6875, 0.5, 0.6875, 0.5, 0.75, 0.5625, 0.75, 0.5625, 0.8124, 0.5, 0.8124, 0.5, 0.25, 0.5625, 0.25, 0.5625, 0.375, 0.5, 0.375, 0.5, 0.375, 0.5625, 0.375, 0.5625, 0.5, 0.5, 0.5, 0.5, 9.998e-05, 0.5625, 9.998e-05, 0.5625, 0.1251, 0.5, 0.1251, 0.5, 0.1251, 0.5625, 0.1251, 0.5625, 0.25, 0.5, 0.25, 0.5, 0.8124, 0.5625, 0.8124, 0.5625, 0.8749, 0.5, 0.8749, 0.5, 0.5, 0.5625, 0.5, 0.5625, 0.625, 0.5, 0.625, 0.5, 0.6875, 0.5625, 0.6875, 0.5625, 0.75, 0.5, 0.75, 0.5, 0.8749, 0.5625, 0.8749, 0.5625, 0.9062, 0.5, 0.9062, 0.4375, 0.8749, 0.5, 0.8749, 0.5, 0.9062, 0.4375, 0.9062, 0.5625, 0.8749, 0.625, 0.8749, 0.625, 0.9062, 0.5625, 0.9062, 0.375, 0.8749, 0.4375, 0.8749, 0.4375, 0.9062, 0.375, 0.9062])
me_plane.materials.append(mat_mat_obj_bush_01)
me_plane.use_remesh_preserve_volume = False
me_plane.use_remesh_preserve_attributes = False
me_plane.use_mirror_vertex_groups = False
me_plane.update()

# ---- objects
ob_plane = bpy.data.objects.new('Plane', me_plane)

# ---- transforms, parenting, visibility, modifiers, constraints
ob_plane.location = (0.0, 0.0, 0.0)
ob_plane.lineart.crease_threshold = 0.0

# ---- collection membership
col_collection_5.objects.link(ob_plane)

# ---- scene / render settings (as saved in the file)
scene.frame_start = 1; scene.frame_end = 250; scene.frame_set(8)
scene.render.engine = 'BLENDER_EEVEE_NEXT'
scene.render.resolution_percentage = 50
scene.render.dither_intensity = 0.0
scene.cycles.use_denoising = False
scene.cycles.samples = 10
scene.cycles.sampling_pattern = 'TABULATED_SOBOL'
scene.cycles.light_sampling_threshold = 0.0
scene.cycles.use_adaptive_sampling = False
scene.cycles.use_light_tree = False
scene.cycles.blur_glossy = 0.0
scene.cycles.pixel_filter_type = 'GAUSSIAN'
scene.cycles.sample_clamp_indirect = 0.0
scene.view_settings.view_transform = 'Standard'
bpy.context.view_layer.update()

# ---- added for rendering (the .blend has no active camera and no usable light): camera, sun
cam_auto = bpy.data.cameras.new('AutoCamera')
cam_auto.lens = 50.0
cam_auto.sensor_width = 36.0
cam_auto.clip_end = 1000.0
ob_auto_camera = bpy.data.objects.new('AutoCamera', cam_auto)
scene.collection.objects.link(ob_auto_camera)
ob_auto_camera.location = (4.5378, -5.54946, 4.27192)
ob_auto_camera.rotation_euler = (1.09748, -7.21219e-08, 0.694738)
scene.camera = ob_auto_camera
light_auto_sun = bpy.data.lights.new('AutoSun', 'SUN')
light_auto_sun.energy = 3.0
light_auto_sun.angle = 0.0523599
ob_auto_sun = bpy.data.objects.new('AutoSun', light_auto_sun)
scene.collection.objects.link(ob_auto_sun)
ob_auto_sun.rotation_euler = (0.872665, 0.174533, 0.523599)
bpy.context.view_layer.update()
